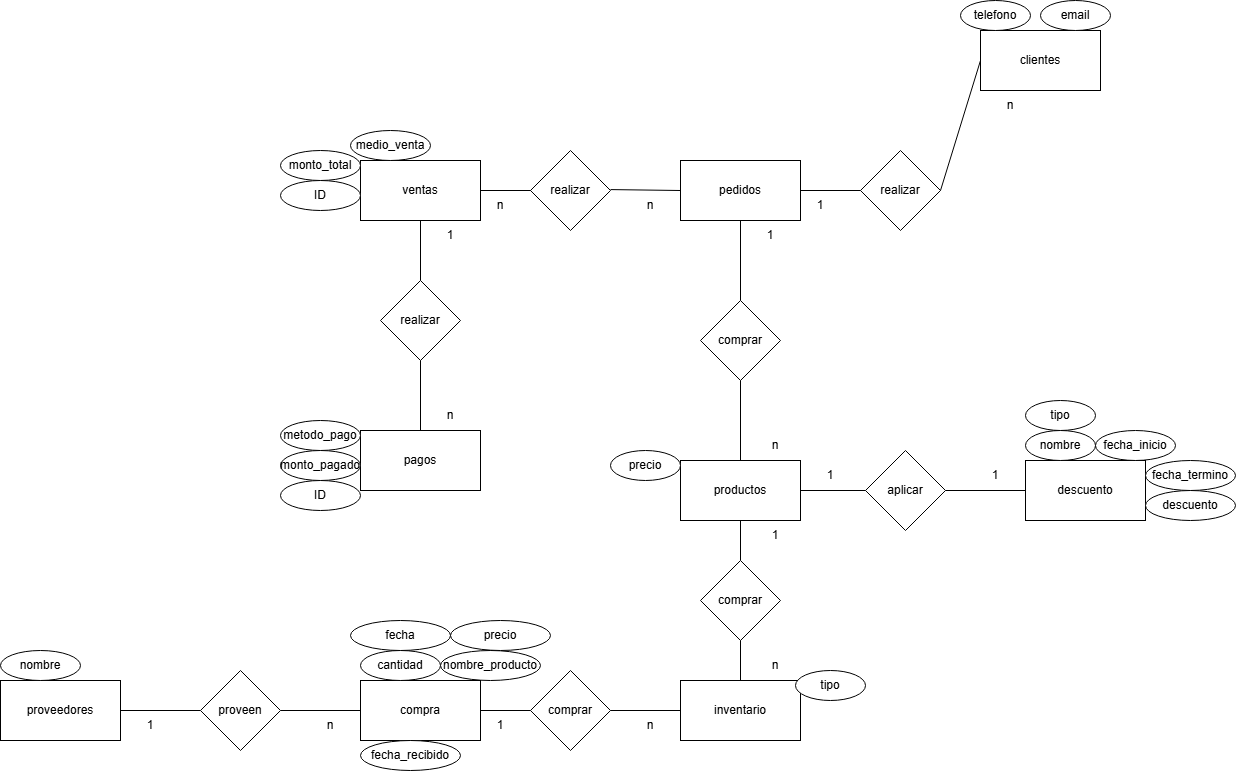

The diagram above was exported from draw.io. Its source (the exported page's mxGraphModel, read from the mxfile embedded in the PNG):
<mxGraphModel dx="2151" dy="1734" grid="1" gridSize="10" guides="1" tooltips="1" connect="1" arrows="1" fold="1" page="1" pageScale="1" pageWidth="827" pageHeight="1169" math="0" shadow="0">
  <root>
    <mxCell id="0" />
    <mxCell id="1" parent="0" />
    <mxCell id="yLdZcEhVzJwY3R_H3jd5-1" value="clientes" style="rounded=0;whiteSpace=wrap;html=1;" vertex="1" parent="1">
      <mxGeometry x="330" y="-110" width="120" height="60" as="geometry" />
    </mxCell>
    <mxCell id="yLdZcEhVzJwY3R_H3jd5-2" value="inventario" style="rounded=0;whiteSpace=wrap;html=1;" vertex="1" parent="1">
      <mxGeometry x="30" y="540" width="120" height="60" as="geometry" />
    </mxCell>
    <mxCell id="yLdZcEhVzJwY3R_H3jd5-3" value="telefono" style="ellipse;whiteSpace=wrap;html=1;" vertex="1" parent="1">
      <mxGeometry x="310" y="-140" width="70" height="30" as="geometry" />
    </mxCell>
    <mxCell id="yLdZcEhVzJwY3R_H3jd5-4" value="email" style="ellipse;whiteSpace=wrap;html=1;" vertex="1" parent="1">
      <mxGeometry x="390" y="-140" width="70" height="30" as="geometry" />
    </mxCell>
    <mxCell id="yLdZcEhVzJwY3R_H3jd5-5" value="productos" style="rounded=0;whiteSpace=wrap;html=1;" vertex="1" parent="1">
      <mxGeometry x="30" y="320" width="120" height="60" as="geometry" />
    </mxCell>
    <mxCell id="yLdZcEhVzJwY3R_H3jd5-6" value="tipo" style="ellipse;whiteSpace=wrap;html=1;" vertex="1" parent="1">
      <mxGeometry x="145" y="530" width="70" height="30" as="geometry" />
    </mxCell>
    <mxCell id="yLdZcEhVzJwY3R_H3jd5-7" value="precio" style="ellipse;whiteSpace=wrap;html=1;" vertex="1" parent="1">
      <mxGeometry x="-40" y="310" width="70" height="30" as="geometry" />
    </mxCell>
    <mxCell id="yLdZcEhVzJwY3R_H3jd5-8" value="comprar" style="rhombus;whiteSpace=wrap;html=1;" vertex="1" parent="1">
      <mxGeometry x="50" y="160" width="80" height="80" as="geometry" />
    </mxCell>
    <mxCell id="yLdZcEhVzJwY3R_H3jd5-10" value="" style="endArrow=none;html=1;rounded=0;exitX=0.5;exitY=1;exitDx=0;exitDy=0;" edge="1" parent="1" source="yLdZcEhVzJwY3R_H3jd5-8" target="yLdZcEhVzJwY3R_H3jd5-5">
      <mxGeometry width="50" height="50" relative="1" as="geometry">
        <mxPoint x="95.00000000000023" y="260" as="sourcePoint" />
        <mxPoint x="175" y="220" as="targetPoint" />
      </mxGeometry>
    </mxCell>
    <mxCell id="yLdZcEhVzJwY3R_H3jd5-11" value="n" style="text;html=1;align=center;verticalAlign=middle;whiteSpace=wrap;rounded=0;" vertex="1" parent="1">
      <mxGeometry x="95" y="290" width="60" height="30" as="geometry" />
    </mxCell>
    <mxCell id="yLdZcEhVzJwY3R_H3jd5-13" value="" style="endArrow=none;html=1;rounded=0;exitX=0.5;exitY=1;exitDx=0;exitDy=0;entryX=0.5;entryY=0;entryDx=0;entryDy=0;" edge="1" parent="1" source="yLdZcEhVzJwY3R_H3jd5-5" target="yLdZcEhVzJwY3R_H3jd5-14">
      <mxGeometry width="50" height="50" relative="1" as="geometry">
        <mxPoint x="115" y="430" as="sourcePoint" />
        <mxPoint x="205" y="420" as="targetPoint" />
      </mxGeometry>
    </mxCell>
    <mxCell id="yLdZcEhVzJwY3R_H3jd5-14" value="comprar" style="rhombus;whiteSpace=wrap;html=1;" vertex="1" parent="1">
      <mxGeometry x="50" y="420" width="80" height="80" as="geometry" />
    </mxCell>
    <mxCell id="yLdZcEhVzJwY3R_H3jd5-15" value="" style="endArrow=none;html=1;rounded=0;exitX=0.5;exitY=1;exitDx=0;exitDy=0;entryX=0.5;entryY=0;entryDx=0;entryDy=0;" edge="1" parent="1" source="yLdZcEhVzJwY3R_H3jd5-14" target="yLdZcEhVzJwY3R_H3jd5-2">
      <mxGeometry width="50" height="50" relative="1" as="geometry">
        <mxPoint x="155" y="480" as="sourcePoint" />
        <mxPoint x="155" y="520" as="targetPoint" />
      </mxGeometry>
    </mxCell>
    <mxCell id="yLdZcEhVzJwY3R_H3jd5-16" value="1" style="text;html=1;align=center;verticalAlign=middle;whiteSpace=wrap;rounded=0;" vertex="1" parent="1">
      <mxGeometry x="95" y="380" width="60" height="30" as="geometry" />
    </mxCell>
    <mxCell id="yLdZcEhVzJwY3R_H3jd5-17" value="n" style="text;html=1;align=center;verticalAlign=middle;whiteSpace=wrap;rounded=0;" vertex="1" parent="1">
      <mxGeometry x="95" y="510" width="60" height="30" as="geometry" />
    </mxCell>
    <mxCell id="yLdZcEhVzJwY3R_H3jd5-18" value="ventas" style="rounded=0;whiteSpace=wrap;html=1;" vertex="1" parent="1">
      <mxGeometry x="-290" y="20" width="120" height="60" as="geometry" />
    </mxCell>
    <mxCell id="yLdZcEhVzJwY3R_H3jd5-19" value="realizar" style="rhombus;whiteSpace=wrap;html=1;" vertex="1" parent="1">
      <mxGeometry x="210" y="10" width="80" height="80" as="geometry" />
    </mxCell>
    <mxCell id="yLdZcEhVzJwY3R_H3jd5-20" value="" style="endArrow=none;html=1;rounded=0;entryX=0;entryY=0.5;entryDx=0;entryDy=0;exitX=1;exitY=0.5;exitDx=0;exitDy=0;" edge="1" parent="1" source="yLdZcEhVzJwY3R_H3jd5-19" target="yLdZcEhVzJwY3R_H3jd5-1">
      <mxGeometry width="50" height="50" relative="1" as="geometry">
        <mxPoint x="220" y="170" as="sourcePoint" />
        <mxPoint x="220" y="140" as="targetPoint" />
      </mxGeometry>
    </mxCell>
    <mxCell id="yLdZcEhVzJwY3R_H3jd5-21" value="" style="endArrow=none;html=1;rounded=0;entryX=0;entryY=0.5;entryDx=0;entryDy=0;exitX=1;exitY=0.5;exitDx=0;exitDy=0;" edge="1" parent="1" source="yLdZcEhVzJwY3R_H3jd5-48" target="yLdZcEhVzJwY3R_H3jd5-19">
      <mxGeometry width="50" height="50" relative="1" as="geometry">
        <mxPoint x="180" y="130" as="sourcePoint" />
        <mxPoint x="240" y="130" as="targetPoint" />
      </mxGeometry>
    </mxCell>
    <mxCell id="yLdZcEhVzJwY3R_H3jd5-22" value="medio_venta" style="ellipse;whiteSpace=wrap;html=1;" vertex="1" parent="1">
      <mxGeometry x="-300" y="-10" width="80" height="30" as="geometry" />
    </mxCell>
    <mxCell id="yLdZcEhVzJwY3R_H3jd5-23" value="pagos" style="rounded=0;whiteSpace=wrap;html=1;" vertex="1" parent="1">
      <mxGeometry x="-290" y="290" width="120" height="60" as="geometry" />
    </mxCell>
    <mxCell id="yLdZcEhVzJwY3R_H3jd5-24" value="realizar" style="rhombus;whiteSpace=wrap;html=1;" vertex="1" parent="1">
      <mxGeometry x="-270" y="140" width="80" height="80" as="geometry" />
    </mxCell>
    <mxCell id="yLdZcEhVzJwY3R_H3jd5-25" value="" style="endArrow=none;html=1;rounded=0;entryX=0.5;entryY=0;entryDx=0;entryDy=0;exitX=0.5;exitY=1;exitDx=0;exitDy=0;" edge="1" parent="1" source="yLdZcEhVzJwY3R_H3jd5-18" target="yLdZcEhVzJwY3R_H3jd5-24">
      <mxGeometry width="50" height="50" relative="1" as="geometry">
        <mxPoint x="-160" y="140" as="sourcePoint" />
        <mxPoint x="-90" y="140" as="targetPoint" />
      </mxGeometry>
    </mxCell>
    <mxCell id="yLdZcEhVzJwY3R_H3jd5-26" value="" style="endArrow=none;html=1;rounded=0;entryX=0.5;entryY=0;entryDx=0;entryDy=0;exitX=0.5;exitY=1;exitDx=0;exitDy=0;" edge="1" parent="1" source="yLdZcEhVzJwY3R_H3jd5-24" target="yLdZcEhVzJwY3R_H3jd5-23">
      <mxGeometry width="50" height="50" relative="1" as="geometry">
        <mxPoint x="-130" y="160" as="sourcePoint" />
        <mxPoint x="-130" y="220" as="targetPoint" />
      </mxGeometry>
    </mxCell>
    <mxCell id="yLdZcEhVzJwY3R_H3jd5-27" value="metodo_pago" style="ellipse;whiteSpace=wrap;html=1;" vertex="1" parent="1">
      <mxGeometry x="-370" y="280" width="80" height="30" as="geometry" />
    </mxCell>
    <mxCell id="yLdZcEhVzJwY3R_H3jd5-28" value="monto_pagado" style="ellipse;whiteSpace=wrap;html=1;" vertex="1" parent="1">
      <mxGeometry x="-370" y="310" width="80" height="30" as="geometry" />
    </mxCell>
    <mxCell id="yLdZcEhVzJwY3R_H3jd5-29" value="monto_total" style="ellipse;whiteSpace=wrap;html=1;" vertex="1" parent="1">
      <mxGeometry x="-370" y="10" width="80" height="30" as="geometry" />
    </mxCell>
    <mxCell id="yLdZcEhVzJwY3R_H3jd5-30" value="descuento" style="rounded=0;whiteSpace=wrap;html=1;" vertex="1" parent="1">
      <mxGeometry x="375" y="320" width="120" height="60" as="geometry" />
    </mxCell>
    <mxCell id="yLdZcEhVzJwY3R_H3jd5-31" value="1" style="text;html=1;align=center;verticalAlign=middle;whiteSpace=wrap;rounded=0;" vertex="1" parent="1">
      <mxGeometry x="140" y="50" width="60" height="30" as="geometry" />
    </mxCell>
    <mxCell id="yLdZcEhVzJwY3R_H3jd5-32" value="n" style="text;html=1;align=center;verticalAlign=middle;whiteSpace=wrap;rounded=0;" vertex="1" parent="1">
      <mxGeometry x="330" y="-50" width="60" height="30" as="geometry" />
    </mxCell>
    <mxCell id="yLdZcEhVzJwY3R_H3jd5-33" value="1" style="text;html=1;align=center;verticalAlign=middle;whiteSpace=wrap;rounded=0;" vertex="1" parent="1">
      <mxGeometry x="-230" y="80" width="60" height="30" as="geometry" />
    </mxCell>
    <mxCell id="yLdZcEhVzJwY3R_H3jd5-34" value="n" style="text;html=1;align=center;verticalAlign=middle;whiteSpace=wrap;rounded=0;" vertex="1" parent="1">
      <mxGeometry x="-230" y="260" width="60" height="30" as="geometry" />
    </mxCell>
    <mxCell id="yLdZcEhVzJwY3R_H3jd5-35" value="ID" style="ellipse;whiteSpace=wrap;html=1;" vertex="1" parent="1">
      <mxGeometry x="-370" y="40" width="80" height="30" as="geometry" />
    </mxCell>
    <mxCell id="yLdZcEhVzJwY3R_H3jd5-36" value="ID" style="ellipse;whiteSpace=wrap;html=1;" vertex="1" parent="1">
      <mxGeometry x="-370" y="340" width="80" height="30" as="geometry" />
    </mxCell>
    <mxCell id="yLdZcEhVzJwY3R_H3jd5-38" value="aplicar" style="rhombus;whiteSpace=wrap;html=1;" vertex="1" parent="1">
      <mxGeometry x="215" y="310" width="80" height="80" as="geometry" />
    </mxCell>
    <mxCell id="yLdZcEhVzJwY3R_H3jd5-39" value="" style="endArrow=none;html=1;rounded=0;exitX=1;exitY=0.5;exitDx=0;exitDy=0;entryX=0;entryY=0.5;entryDx=0;entryDy=0;" edge="1" parent="1" source="yLdZcEhVzJwY3R_H3jd5-5" target="yLdZcEhVzJwY3R_H3jd5-38">
      <mxGeometry width="50" height="50" relative="1" as="geometry">
        <mxPoint x="560" y="230" as="sourcePoint" />
        <mxPoint x="560" y="290" as="targetPoint" />
      </mxGeometry>
    </mxCell>
    <mxCell id="yLdZcEhVzJwY3R_H3jd5-40" value="" style="endArrow=none;html=1;rounded=0;exitX=1;exitY=0.5;exitDx=0;exitDy=0;entryX=0;entryY=0.5;entryDx=0;entryDy=0;" edge="1" parent="1" source="yLdZcEhVzJwY3R_H3jd5-38" target="yLdZcEhVzJwY3R_H3jd5-30">
      <mxGeometry width="50" height="50" relative="1" as="geometry">
        <mxPoint x="335" y="210" as="sourcePoint" />
        <mxPoint x="435" y="210" as="targetPoint" />
      </mxGeometry>
    </mxCell>
    <mxCell id="yLdZcEhVzJwY3R_H3jd5-41" value="1" style="text;html=1;align=center;verticalAlign=middle;whiteSpace=wrap;rounded=0;" vertex="1" parent="1">
      <mxGeometry x="315" y="320" width="60" height="30" as="geometry" />
    </mxCell>
    <mxCell id="yLdZcEhVzJwY3R_H3jd5-42" value="1" style="text;html=1;align=center;verticalAlign=middle;whiteSpace=wrap;rounded=0;" vertex="1" parent="1">
      <mxGeometry x="150" y="320" width="60" height="30" as="geometry" />
    </mxCell>
    <mxCell id="yLdZcEhVzJwY3R_H3jd5-43" value="nombre" style="ellipse;whiteSpace=wrap;html=1;" vertex="1" parent="1">
      <mxGeometry x="375" y="290" width="70" height="30" as="geometry" />
    </mxCell>
    <mxCell id="yLdZcEhVzJwY3R_H3jd5-44" value="fecha_inicio" style="ellipse;whiteSpace=wrap;html=1;" vertex="1" parent="1">
      <mxGeometry x="445" y="290" width="80" height="30" as="geometry" />
    </mxCell>
    <mxCell id="yLdZcEhVzJwY3R_H3jd5-45" value="fecha_termino" style="ellipse;whiteSpace=wrap;html=1;" vertex="1" parent="1">
      <mxGeometry x="495" y="320" width="90" height="30" as="geometry" />
    </mxCell>
    <mxCell id="yLdZcEhVzJwY3R_H3jd5-46" value="descuento" style="ellipse;whiteSpace=wrap;html=1;" vertex="1" parent="1">
      <mxGeometry x="495" y="350" width="90" height="30" as="geometry" />
    </mxCell>
    <mxCell id="yLdZcEhVzJwY3R_H3jd5-47" value="tipo" style="ellipse;whiteSpace=wrap;html=1;" vertex="1" parent="1">
      <mxGeometry x="375" y="260" width="70" height="30" as="geometry" />
    </mxCell>
    <mxCell id="yLdZcEhVzJwY3R_H3jd5-49" value="" style="endArrow=none;html=1;rounded=0;entryX=0;entryY=0.5;entryDx=0;entryDy=0;exitX=1;exitY=0.5;exitDx=0;exitDy=0;" edge="1" parent="1" source="yLdZcEhVzJwY3R_H3jd5-18">
      <mxGeometry width="50" height="50" relative="1" as="geometry">
        <mxPoint x="-170" y="50" as="sourcePoint" />
        <mxPoint x="-110" y="50" as="targetPoint" />
      </mxGeometry>
    </mxCell>
    <mxCell id="yLdZcEhVzJwY3R_H3jd5-48" value="pedidos" style="rounded=0;whiteSpace=wrap;html=1;" vertex="1" parent="1">
      <mxGeometry x="30" y="20" width="120" height="60" as="geometry" />
    </mxCell>
    <mxCell id="yLdZcEhVzJwY3R_H3jd5-50" value="realizar" style="rhombus;whiteSpace=wrap;html=1;" vertex="1" parent="1">
      <mxGeometry x="-120" y="10" width="80" height="80" as="geometry" />
    </mxCell>
    <mxCell id="yLdZcEhVzJwY3R_H3jd5-51" value="" style="endArrow=none;html=1;rounded=0;entryX=0;entryY=0.5;entryDx=0;entryDy=0;exitX=1;exitY=0.5;exitDx=0;exitDy=0;" edge="1" parent="1" target="yLdZcEhVzJwY3R_H3jd5-48">
      <mxGeometry width="50" height="50" relative="1" as="geometry">
        <mxPoint x="-40" y="49.09" as="sourcePoint" />
        <mxPoint x="20" y="49.09" as="targetPoint" />
      </mxGeometry>
    </mxCell>
    <mxCell id="yLdZcEhVzJwY3R_H3jd5-52" value="n" style="text;html=1;align=center;verticalAlign=middle;whiteSpace=wrap;rounded=0;" vertex="1" parent="1">
      <mxGeometry x="-30" y="50" width="60" height="30" as="geometry" />
    </mxCell>
    <mxCell id="yLdZcEhVzJwY3R_H3jd5-53" value="n" style="text;html=1;align=center;verticalAlign=middle;whiteSpace=wrap;rounded=0;" vertex="1" parent="1">
      <mxGeometry x="-180" y="50" width="60" height="30" as="geometry" />
    </mxCell>
    <mxCell id="yLdZcEhVzJwY3R_H3jd5-54" value="" style="endArrow=none;html=1;rounded=0;exitX=0.5;exitY=1;exitDx=0;exitDy=0;entryX=0.5;entryY=0;entryDx=0;entryDy=0;" edge="1" parent="1" source="yLdZcEhVzJwY3R_H3jd5-48" target="yLdZcEhVzJwY3R_H3jd5-8">
      <mxGeometry width="50" height="50" relative="1" as="geometry">
        <mxPoint x="210" y="110" as="sourcePoint" />
        <mxPoint x="210" y="180" as="targetPoint" />
      </mxGeometry>
    </mxCell>
    <mxCell id="yLdZcEhVzJwY3R_H3jd5-56" value="1" style="text;html=1;align=center;verticalAlign=middle;whiteSpace=wrap;rounded=0;" vertex="1" parent="1">
      <mxGeometry x="90" y="80" width="60" height="30" as="geometry" />
    </mxCell>
    <mxCell id="yLdZcEhVzJwY3R_H3jd5-57" value="proveedores" style="rounded=0;whiteSpace=wrap;html=1;" vertex="1" parent="1">
      <mxGeometry x="-650" y="540" width="120" height="60" as="geometry" />
    </mxCell>
    <mxCell id="yLdZcEhVzJwY3R_H3jd5-58" value="comprar" style="rhombus;whiteSpace=wrap;html=1;" vertex="1" parent="1">
      <mxGeometry x="-120" y="530" width="80" height="80" as="geometry" />
    </mxCell>
    <mxCell id="yLdZcEhVzJwY3R_H3jd5-59" value="" style="endArrow=none;html=1;rounded=0;exitX=1;exitY=0.5;exitDx=0;exitDy=0;entryX=0;entryY=0.5;entryDx=0;entryDy=0;" edge="1" parent="1" source="yLdZcEhVzJwY3R_H3jd5-58" target="yLdZcEhVzJwY3R_H3jd5-2">
      <mxGeometry width="50" height="50" relative="1" as="geometry">
        <mxPoint x="-10" y="540" as="sourcePoint" />
        <mxPoint x="-10" y="580" as="targetPoint" />
      </mxGeometry>
    </mxCell>
    <mxCell id="yLdZcEhVzJwY3R_H3jd5-60" value="" style="endArrow=none;html=1;rounded=0;exitX=1;exitY=0.5;exitDx=0;exitDy=0;entryX=0;entryY=0.5;entryDx=0;entryDy=0;" edge="1" parent="1" source="yLdZcEhVzJwY3R_H3jd5-61" target="yLdZcEhVzJwY3R_H3jd5-58">
      <mxGeometry width="50" height="50" relative="1" as="geometry">
        <mxPoint x="-160" y="560" as="sourcePoint" />
        <mxPoint x="-90" y="560" as="targetPoint" />
      </mxGeometry>
    </mxCell>
    <mxCell id="yLdZcEhVzJwY3R_H3jd5-62" value="" style="endArrow=none;html=1;rounded=0;exitX=1;exitY=0.5;exitDx=0;exitDy=0;entryX=0;entryY=0.5;entryDx=0;entryDy=0;" edge="1" parent="1" source="yLdZcEhVzJwY3R_H3jd5-57" target="yLdZcEhVzJwY3R_H3jd5-61">
      <mxGeometry width="50" height="50" relative="1" as="geometry">
        <mxPoint x="-530" y="570" as="sourcePoint" />
        <mxPoint x="-120" y="570" as="targetPoint" />
      </mxGeometry>
    </mxCell>
    <mxCell id="yLdZcEhVzJwY3R_H3jd5-61" value="proveen" style="rhombus;whiteSpace=wrap;html=1;" vertex="1" parent="1">
      <mxGeometry x="-450" y="530" width="80" height="80" as="geometry" />
    </mxCell>
    <mxCell id="yLdZcEhVzJwY3R_H3jd5-63" value="compra" style="rounded=0;whiteSpace=wrap;html=1;" vertex="1" parent="1">
      <mxGeometry x="-290" y="540" width="120" height="60" as="geometry" />
    </mxCell>
    <mxCell id="yLdZcEhVzJwY3R_H3jd5-64" value="cantidad" style="ellipse;whiteSpace=wrap;html=1;" vertex="1" parent="1">
      <mxGeometry x="-290" y="510" width="80" height="30" as="geometry" />
    </mxCell>
    <mxCell id="yLdZcEhVzJwY3R_H3jd5-65" value="nombre_producto" style="ellipse;whiteSpace=wrap;html=1;" vertex="1" parent="1">
      <mxGeometry x="-210" y="510" width="100" height="30" as="geometry" />
    </mxCell>
    <mxCell id="yLdZcEhVzJwY3R_H3jd5-66" value="fecha" style="ellipse;whiteSpace=wrap;html=1;" vertex="1" parent="1">
      <mxGeometry x="-300" y="480" width="100" height="30" as="geometry" />
    </mxCell>
    <mxCell id="yLdZcEhVzJwY3R_H3jd5-67" value="precio" style="ellipse;whiteSpace=wrap;html=1;" vertex="1" parent="1">
      <mxGeometry x="-200" y="480" width="100" height="30" as="geometry" />
    </mxCell>
    <mxCell id="yLdZcEhVzJwY3R_H3jd5-68" value="fecha_recibido" style="ellipse;whiteSpace=wrap;html=1;" vertex="1" parent="1">
      <mxGeometry x="-290" y="600" width="100" height="30" as="geometry" />
    </mxCell>
    <mxCell id="yLdZcEhVzJwY3R_H3jd5-69" value="nombre" style="ellipse;whiteSpace=wrap;html=1;" vertex="1" parent="1">
      <mxGeometry x="-650" y="510" width="80" height="30" as="geometry" />
    </mxCell>
    <mxCell id="yLdZcEhVzJwY3R_H3jd5-70" value="n" style="text;html=1;align=center;verticalAlign=middle;whiteSpace=wrap;rounded=0;" vertex="1" parent="1">
      <mxGeometry x="-30" y="570" width="60" height="30" as="geometry" />
    </mxCell>
    <mxCell id="yLdZcEhVzJwY3R_H3jd5-71" value="1" style="text;html=1;align=center;verticalAlign=middle;whiteSpace=wrap;rounded=0;" vertex="1" parent="1">
      <mxGeometry x="-180" y="570" width="60" height="30" as="geometry" />
    </mxCell>
    <mxCell id="yLdZcEhVzJwY3R_H3jd5-72" value="n" style="text;html=1;align=center;verticalAlign=middle;whiteSpace=wrap;rounded=0;" vertex="1" parent="1">
      <mxGeometry x="-350" y="570" width="60" height="30" as="geometry" />
    </mxCell>
    <mxCell id="yLdZcEhVzJwY3R_H3jd5-73" value="1" style="text;html=1;align=center;verticalAlign=middle;whiteSpace=wrap;rounded=0;" vertex="1" parent="1">
      <mxGeometry x="-530" y="570" width="60" height="30" as="geometry" />
    </mxCell>
  </root>
</mxGraphModel>